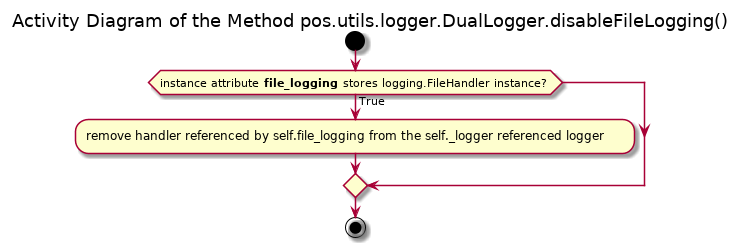

The diagram above was rendered by PlantUML. Its source (embedded in the PNG):
@startuml

title Activity Diagram of the Method pos.utils.logger.DualLogger.disableFileLogging()

start

if (instance attribute <b>file_logging</b> stores logging.FileHandler instance?) then (True)
    :remove handler referenced by self.file_logging from the self._logger referenced logger;
endif

stop

@enduml